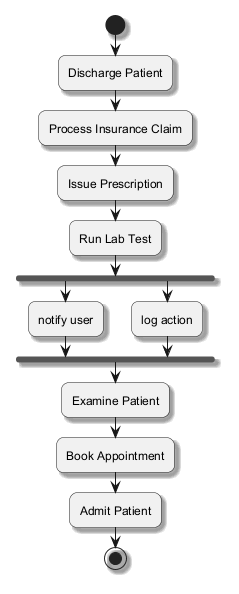

The diagram above was rendered by PlantUML. Its source (embedded in the PNG):
@startuml
skinparam backgroundColor #FFFFFF
skinparam roundCorner 15
skinparam shadowing true
start
:Discharge Patient;
:Process Insurance Claim;
:Issue Prescription;
:Run Lab Test;
fork
:notify user;
fork again
:log action;
end fork
:Examine Patient;
:Book Appointment;
:Admit Patient;
stop
@enduml